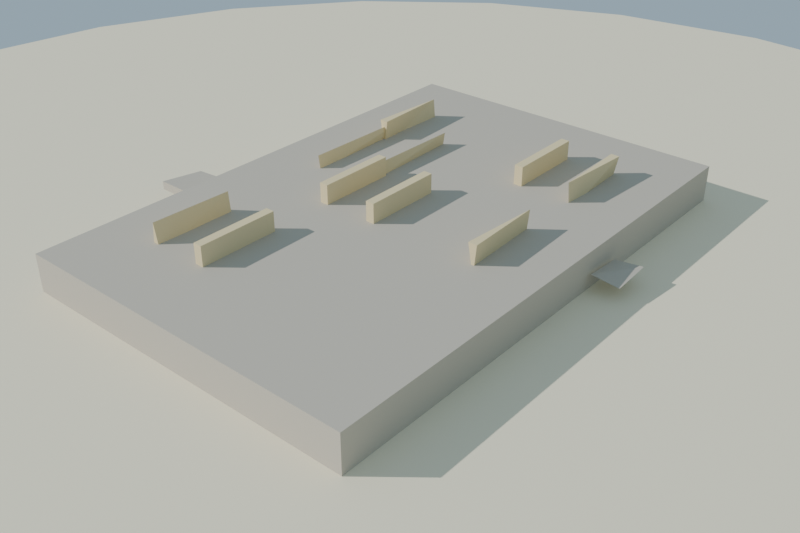 # Source: losa_grabado_lowpoly_baja.blend  (saved by Blender 4.2.68; exported with 4.5.12 LTS)
import bpy
from mathutils import Matrix  # noqa: F401  (used for matrix-valued properties, if any)

bpy.ops.wm.read_factory_settings(use_empty=True)
scene = bpy.context.scene
scene.name = 'Scene'

# ---- collections
col_collection = bpy.data.collections.new('Collection'); scene.collection.children.link(col_collection)

# ---- materials (node trees are filled in below, after node groups)
mat_mat_losa_grabado = bpy.data.materials.new('MAT_Losa_Grabado')
mat_mat_talla_grabado = bpy.data.materials.new('MAT_Talla_Grabado')
mat_mat_arena_isla = bpy.data.materials.new('MAT_Arena_Isla')

# ---- material node trees
mat_mat_losa_grabado.use_nodes = True; mat_mat_losa_grabado.node_tree.nodes.clear()
_N = mat_mat_losa_grabado.node_tree.nodes; _L = mat_mat_losa_grabado.node_tree.links
n0 = _N.new('ShaderNodeBsdfPrincipled'); n0.name = 'Principled BSDF'; n0.location = (10, 300)
n0.inputs[0].default_value = (0.55, 0.5, 0.42, 1.0)
n0.inputs[2].default_value = 0.94
n0.inputs[13].default_value = 0.1
n1 = _N.new('ShaderNodeOutputMaterial'); n1.name = 'Material Output'; n1.location = (300, 300)
_L.new(n0.outputs[0], n1.inputs[0])
n1.is_active_output = True
mat_mat_talla_grabado.use_nodes = True; mat_mat_talla_grabado.node_tree.nodes.clear()
_N = mat_mat_talla_grabado.node_tree.nodes; _L = mat_mat_talla_grabado.node_tree.links
n0 = _N.new('ShaderNodeBsdfPrincipled'); n0.name = 'Principled BSDF'; n0.location = (10, 300)
n0.inputs[0].default_value = (0.82, 0.68, 0.4, 1.0)
n0.inputs[2].default_value = 0.76
n0.inputs[13].default_value = 0.1
n1 = _N.new('ShaderNodeOutputMaterial'); n1.name = 'Material Output'; n1.location = (300, 300)
_L.new(n0.outputs[0], n1.inputs[0])
n1.is_active_output = True
mat_mat_arena_isla.use_nodes = True; mat_mat_arena_isla.node_tree.nodes.clear()
_N = mat_mat_arena_isla.node_tree.nodes; _L = mat_mat_arena_isla.node_tree.links
n0 = _N.new('ShaderNodeBsdfPrincipled'); n0.name = 'Principled BSDF'; n0.location = (10, 300)
n0.inputs[0].default_value = (0.92, 0.84, 0.63, 1.0)
n0.inputs[2].default_value = 1.0
n0.inputs[13].default_value = 0.1
n1 = _N.new('ShaderNodeOutputMaterial'); n1.name = 'Material Output'; n1.location = (300, 300)
_L.new(n0.outputs[0], n1.inputs[0])
n1.is_active_output = True

# ---- world
world_mundo = bpy.data.worlds.new('Mundo'); scene.world = world_mundo
world_mundo.use_nodes = True; world_mundo.node_tree.nodes.clear()
_N = world_mundo.node_tree.nodes; _L = world_mundo.node_tree.links
n0 = _N.new('ShaderNodeBackground'); n0.name = 'Background'; n0.location = (10, 300)
n0.inputs[0].default_value = (0.58, 0.79, 0.95, 1.0)
n0.inputs[1].default_value = 0.55
n1 = _N.new('ShaderNodeOutputWorld'); n1.name = 'World Output'; n1.location = (300, 300)
_L.new(n0.outputs[0], n1.inputs[0])
n1.is_active_output = True

# ---- cameras
cam_camera = bpy.data.cameras.new('Camera')
cam_camera.lens = 45.0

# ---- lights
light_sol = bpy.data.lights.new('SOL', 'SUN')
light_sol.energy = 3.4

# ---- meshes
me_sm_losa_m_losa_grabado_001 = bpy.data.meshes.new('SM_Losa_M_Losa_Grabado.001')
me_sm_losa_m_losa_grabado_001.from_pydata([(-0.6, -0.4, 0.045), (-0.6, -0.4, 0.145), (-0.6, 0.4, 0.045), (-0.6, 0.4, 0.145), (0.6, -0.4, 0.045), (0.6, -0.4, 0.145), (0.6, 0.4, 0.045), (0.6, 0.4, 0.145), (0.4247, 0.1053, 0.09308), (0.4247, 0.1926, 0.09975), (0.5384, 0.1053, 0.08642), (0.5384, 0.1053, 0.1064), (0.5384, 0.1926, 0.09308), (-0.1817, 0.4078, 0.09309), (-0.1817, 0.4717, 0.09976), (-0.09039, 0.4078, 0.09976), (-0.09039, 0.4717, 0.09309), (-0.5565, -0.194, 0.08629), (-0.5565, -0.194, 0.1063), (-0.5565, -0.1141, 0.08629), (-0.5565, -0.1141, 0.1063), (-0.4394, -0.194, 0.08629), (-0.4394, -0.194, 0.1063), (-0.4394, -0.1141, 0.08629), (-0.4394, -0.1141, 0.1063), (0.09473, -0.5292, 0.09721), (0.09473, -0.4322, 0.1039), (0.2027, -0.5292, 0.09054), (0.2027, -0.5292, 0.1105), (0.2027, -0.4322, 0.09054), (0.2027, -0.4322, 0.1105)], [], [(11, 8, 10), (28, 25, 27), (6, 2, 3, 7), (4, 6, 7, 5), (0, 4, 5, 1), (0, 2, 6, 4), (5, 7, 3, 1), (8, 9, 12, 10), (12, 11, 10), (11, 12, 9, 8), (13, 14, 16, 15), (15, 16, 14, 13), (19, 17, 18, 20), (23, 19, 20, 24), (21, 23, 24, 22), (17, 21, 22, 18), (17, 19, 23, 21), (22, 24, 20, 18), (27, 29, 30, 28), (2, 0, 1, 3), (26, 30, 29), (25, 26, 29, 27), (28, 30, 26, 25)])
me_sm_losa_m_losa_grabado_001.materials.append(mat_mat_losa_grabado)
me_sm_losa_m_losa_grabado_001.update()
me_sm_losa_m_talla_grabado_001 = bpy.data.meshes.new('SM_Losa_M_Talla_Grabado.001')
me_sm_losa_m_talla_grabado_001.from_pydata([(-0.425, -0.266, 0.1198), (-0.425, -0.2527, 0.1902), (-0.425, -0.246, 0.1198), (-0.2417, -0.2527, 0.1198), (-0.2417, -0.266, 0.1902), (-0.2417, -0.246, 0.1902), (0.2417, -0.266, 0.1198), (0.2417, -0.2527, 0.1902), (0.2417, -0.246, 0.1198), (0.425, -0.266, 0.1198), (0.425, -0.246, 0.1198), (0.425, -0.2593, 0.1902), (-0.09167, -0.138, 0.1198), (-0.09167, -0.138, 0.1902), (-0.09167, -0.118, 0.1198), (-0.09167, -0.118, 0.1902), (0.09167, -0.138, 0.1198), (0.09167, -0.138, 0.1902), (0.09167, -0.118, 0.1198), (0.09167, -0.118, 0.1902), (0.2417, -0.138, 0.1198), (0.2417, -0.138, 0.1902), (0.2417, -0.118, 0.1198), (0.2417, -0.118, 0.1902), (0.425, -0.138, 0.1198), (0.425, -0.138, 0.1902), (0.425, -0.118, 0.1198), (0.425, -0.118, 0.1902), (-0.09167, -0.01, 0.1198), (-0.09167, -0.01, 0.1902), (-0.09167, 0.01, 0.1198), (-0.09167, 0.01, 0.1902), (0.09167, -0.01, 0.1198), (0.09167, -0.01, 0.1902), (0.09167, 0.01, 0.1198), (0.09167, 0.01, 0.1902), (-0.425, 0.118, 0.1198), (-0.425, 0.118, 0.1902), (-0.425, 0.138, 0.1198), (-0.425, 0.138, 0.1902), (-0.2417, 0.118, 0.1198), (-0.2417, 0.118, 0.1902), (-0.2417, 0.138, 0.1198), (-0.2417, 0.138, 0.1902), (-0.425, 0.246, 0.1902), (-0.425, 0.2527, 0.1198), (-0.425, 0.266, 0.1902), (-0.2417, 0.2593, 0.1198), (-0.2417, 0.2527, 0.1902), (-0.09167, 0.2593, 0.1902), (-0.09167, 0.2527, 0.1198), (0.09167, 0.2593, 0.1198), (0.09167, 0.246, 0.1902), (0.09167, 0.266, 0.1902), (-0.3083, -0.253, 0.175), (-0.3083, -0.259, 0.135), (-0.025, -0.253, 0.135), (-0.025, -0.259, 0.175), (-0.3083, -0.125, 0.175), (-0.3083, -0.131, 0.135), (-0.025, -0.125, 0.135), (-0.025, -0.131, 0.175)], [], [(1, 2, 0), (3, 0, 2), (1, 4, 5), (7, 8, 6), (11, 9, 10), (3, 2, 1, 5), (49, 52, 53), (0, 3, 4, 1), (5, 4, 3), (10, 8, 7, 11), (6, 9, 11, 7), (6, 8, 10, 9), (14, 12, 13, 15), (18, 14, 15, 19), (16, 18, 19, 17), (12, 16, 17, 13), (12, 14, 18, 16), (17, 19, 15, 13), (22, 20, 21, 23), (26, 22, 23, 27), (24, 26, 27, 25), (20, 24, 25, 21), (20, 22, 26, 24), (25, 27, 23, 21), (30, 28, 29, 31), (34, 30, 31, 35), (32, 34, 35, 33), (28, 32, 33, 29), (28, 30, 34, 32), (33, 35, 31, 29), (38, 36, 37, 39), (42, 38, 39, 43), (40, 42, 43, 41), (36, 40, 41, 37), (36, 38, 42, 40), (41, 43, 39, 37), (47, 45, 46, 48), (44, 46, 45), (45, 47, 48, 44), (51, 50, 49, 53), (46, 44, 48), (50, 51, 52, 49), (53, 52, 51), (56, 55, 54, 57), (55, 56, 57, 54), (60, 59, 58, 61), (59, 60, 61, 58)])
me_sm_losa_m_talla_grabado_001.materials.append(mat_mat_talla_grabado)
me_sm_losa_m_talla_grabado_001.update()
me_cylinder = bpy.data.meshes.new('Cylinder')
me_cylinder.from_pydata([(0.0, 1.8, -0.12), (0.0, 1.8, 0.12), (0.4659, 1.739, -0.12), (0.4659, 1.739, 0.12), (0.9, 1.559, -0.12), (0.9, 1.559, 0.12), (1.273, 1.273, -0.12), (1.273, 1.273, 0.12), (1.559, 0.9, -0.12), (1.559, 0.9, 0.12), (1.739, 0.4659, -0.12), (1.739, 0.4659, 0.12), (1.8, 0.0, -0.12), (1.8, 0.0, 0.12), (1.739, -0.4659, -0.12), (1.739, -0.4659, 0.12), (1.559, -0.9, -0.12), (1.559, -0.9, 0.12), (1.273, -1.273, -0.12), (1.273, -1.273, 0.12), (0.9, -1.559, -0.12), (0.9, -1.559, 0.12), (0.4659, -1.739, -0.12), (0.4659, -1.739, 0.12), (0.0, -1.8, -0.12), (0.0, -1.8, 0.12), (-0.4659, -1.739, -0.12), (-0.4659, -1.739, 0.12), (-0.9, -1.559, -0.12), (-0.9, -1.559, 0.12), (-1.273, -1.273, -0.12), (-1.273, -1.273, 0.12), (-1.559, -0.9, -0.12), (-1.559, -0.9, 0.12), (-1.739, -0.4659, -0.12), (-1.739, -0.4659, 0.12), (-1.8, 0.0, -0.12), (-1.8, 0.0, 0.12), (-1.739, 0.4659, -0.12), (-1.739, 0.4659, 0.12), (-1.559, 0.9, -0.12), (-1.559, 0.9, 0.12), (-1.273, 1.273, -0.12), (-1.273, 1.273, 0.12), (-0.9, 1.559, -0.12), (-0.9, 1.559, 0.12), (-0.4659, 1.739, -0.12), (-0.4659, 1.739, 0.12)], [], [(0, 1, 3, 2), (2, 3, 5, 4), (4, 5, 7, 6), (6, 7, 9, 8), (8, 9, 11, 10), (10, 11, 13, 12), (12, 13, 15, 14), (14, 15, 17, 16), (16, 17, 19, 18), (18, 19, 21, 20), (20, 21, 23, 22), (22, 23, 25, 24), (24, 25, 27, 26), (26, 27, 29, 28), (28, 29, 31, 30), (30, 31, 33, 32), (32, 33, 35, 34), (34, 35, 37, 36), (36, 37, 39, 38), (38, 39, 41, 40), (40, 41, 43, 42), (42, 43, 45, 44), (3, 1, 47, 45, 43, 41, 39, 37, 35, 33, 31, 29, 27, 25, 23, 21, 19, 17, 15, 13, 11, 9, 7, 5), (44, 45, 47, 46), (46, 47, 1, 0), (0, 2, 4, 6, 8, 10, 12, 14, 16, 18, 20, 22, 24, 26, 28, 30, 32, 34, 36, 38, 40, 42, 44, 46)])
_uv = me_cylinder.uv_layers.new(name='UVMap')
_uv.uv.foreach_set('vector', [1.0, 0.5, 1.0, 1.0, 0.9583, 1.0, 0.9583, 0.5, 0.9583, 0.5, 0.9583, 1.0, 0.9167, 1.0, 0.9167, 0.5, 0.9167, 0.5, 0.9167, 1.0, 0.875, 1.0, 0.875, 0.5, 0.875, 0.5, 0.875, 1.0, 0.8333, 1.0, 0.8333, 0.5, 0.8333, 0.5, 0.8333, 1.0, 0.7917, 1.0, 0.7917, 0.5, 0.7917, 0.5, 0.7917, 1.0, 0.75, 1.0, 0.75, 0.5, 0.75, 0.5, 0.75, 1.0, 0.7083, 1.0, 0.7083, 0.5, 0.7083, 0.5, 0.7083, 1.0, 0.6667, 1.0, 0.6667, 0.5, 0.6667, 0.5, 0.6667, 1.0, 0.625, 1.0, 0.625, 0.5, 0.625, 0.5, 0.625, 1.0, 0.5833, 1.0, 0.5833, 0.5, 0.5833, 0.5, 0.5833, 1.0, 0.5417, 1.0, 0.5417, 0.5, 0.5417, 0.5, 0.5417, 1.0, 0.5, 1.0, 0.5, 0.5, 0.5, 0.5, 0.5, 1.0, 0.4583, 1.0, 0.4583, 0.5, 0.4583, 0.5, 0.4583, 1.0, 0.4167, 1.0, 0.4167, 0.5, 0.4167, 0.5, 0.4167, 1.0, 0.375, 1.0, 0.375, 0.5, 0.375, 0.5, 0.375, 1.0, 0.3333, 1.0, 0.3333, 0.5, 0.3333, 0.5, 0.3333, 1.0, 0.2917, 1.0, 0.2917, 0.5, 0.2917, 0.5, 0.2917, 1.0, 0.25, 1.0, 0.25, 0.5, 0.25, 0.5, 0.25, 1.0, 0.2083, 1.0, 0.2083, 0.5, 0.2083, 0.5, 0.2083, 1.0, 0.1667, 1.0, 0.1667, 0.5, 0.1667, 0.5, 0.1667, 1.0, 0.125, 1.0, 0.125, 0.5, 0.125, 0.5, 0.125, 1.0, 0.08333, 1.0, 0.08333, 0.5, 0.3121, 0.4818, 0.25, 0.49, 0.1879, 0.4818, 0.13, 0.4578, 0.08029, 0.4197, 0.04215, 0.37, 0.01818, 0.3121, 0.01, 0.25, 0.01818, 0.1879, 0.04215, 0.13, 0.08029, 0.08029, 0.13, 0.04215, 0.1879, 0.01818, 0.25, 0.01, 0.3121, 0.01818, 0.37, 0.04215, 0.4197, 0.08029, 0.4578, 0.13, 0.4818, 0.1879, 0.49, 0.25, 0.4818, 0.3121, 0.4578, 0.37, 0.4197, 0.4197, 0.37, 0.4578, 0.08333, 0.5, 0.08333, 1.0, 0.04167, 1.0, 0.04167, 0.5, 0.04167, 0.5, 0.04167, 1.0, -1.863e-07, 1.0, -1.863e-07, 0.5, 0.75, 0.49, 0.8121, 0.4818, 0.87, 0.4578, 0.9197, 0.4197, 0.9578, 0.37, 0.9818, 0.3121, 0.99, 0.25, 0.9818, 0.1879, 0.9578, 0.13, 0.9197, 0.08029, 0.87, 0.04215, 0.8121, 0.01818, 0.75, 0.01, 0.6879, 0.01818, 0.63, 0.04215, 0.5803, 0.08029, 0.5422, 0.13, 0.5182, 0.1879, 0.51, 0.25, 0.5182, 0.3121, 0.5422, 0.37, 0.5803, 0.4197, 0.63, 0.4578, 0.6879, 0.4818])
me_cylinder.materials.append(mat_mat_arena_isla)
me_cylinder.update()

# ---- objects
ob_sol = bpy.data.objects.new('SOL', light_sol)
ob_sm_losa_m_losa_grabado = bpy.data.objects.new('SM_Losa_M_Losa_Grabado', me_sm_losa_m_losa_grabado_001)
ob_sm_losa_m_talla_grabado = bpy.data.objects.new('SM_Losa_M_Talla_Grabado', me_sm_losa_m_talla_grabado_001)
ob_base_arena = bpy.data.objects.new('Base_Arena', me_cylinder)
ob_cam_losa = bpy.data.objects.new('CAM_Losa', cam_camera)

# ---- transforms, parenting, visibility, modifiers, constraints
ob_sol.location = (0.0, 0.0, 0.0)
ob_sol.rotation_euler = (1.047, 0.1396, 0.6109)
ob_sm_losa_m_losa_grabado.location = (0.0, 0.0, -1.788e-09)
ob_sm_losa_m_talla_grabado.location = (0.0, 0.0, -1.788e-09)
ob_base_arena.location = (0.0, 0.0, -0.06)
ob_cam_losa.location = (1.4, 1.2, 1.1)
ob_cam_losa.rotation_euler = (1.033, 1.2e-07, 2.279)

# ---- collection membership
scene.collection.objects.link(ob_sol)
scene.collection.objects.link(ob_sm_losa_m_losa_grabado)
scene.collection.objects.link(ob_sm_losa_m_talla_grabado)
col_collection.objects.link(ob_base_arena)
col_collection.objects.link(ob_cam_losa)

# ---- scene / render settings (as saved in the file)
scene.camera = ob_cam_losa
scene.frame_start = 1; scene.frame_end = 250; scene.frame_set(1)
scene.render.engine = 'BLENDER_EEVEE_NEXT'
scene.render.resolution_x = 1200
scene.render.resolution_y = 800
bpy.context.view_layer.update()
